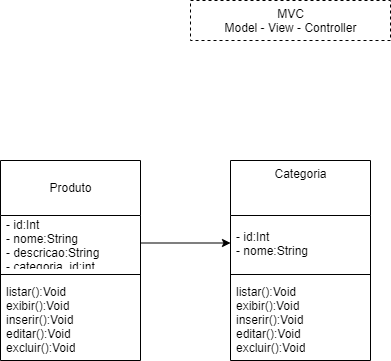

The diagram above was exported from draw.io. Its source (the exported page's mxGraphModel, read from the mxfile embedded in the PNG):
<mxGraphModel dx="1506" dy="372" grid="1" gridSize="10" guides="1" tooltips="1" connect="1" arrows="1" fold="1" page="1" pageScale="1" pageWidth="827" pageHeight="1169" math="0" shadow="0">
  <root>
    <mxCell id="0" />
    <mxCell id="1" parent="0" />
    <mxCell id="12" value="&lt;br&gt;Produto" style="swimlane;fontStyle=0;align=center;verticalAlign=top;childLayout=stackLayout;horizontal=1;startSize=55;horizontalStack=0;resizeParent=1;resizeParentMax=0;resizeLast=0;collapsible=0;marginBottom=0;html=1;" parent="1" vertex="1">
      <mxGeometry x="-650" y="200" width="140" height="200" as="geometry" />
    </mxCell>
    <mxCell id="16" value="- id:Int&lt;br&gt;- nome:String&lt;br&gt;- descricao:String&lt;br&gt;- categoria_id:int" style="text;html=1;strokeColor=none;fillColor=none;align=left;verticalAlign=middle;spacingLeft=4;spacingRight=4;overflow=hidden;rotatable=0;points=[[0,0.5],[1,0.5]];portConstraint=eastwest;" parent="12" vertex="1">
      <mxGeometry y="55" width="140" height="55" as="geometry" />
    </mxCell>
    <mxCell id="17" value="" style="line;strokeWidth=1;fillColor=none;align=left;verticalAlign=middle;spacingTop=-1;spacingLeft=3;spacingRight=3;rotatable=0;labelPosition=right;points=[];portConstraint=eastwest;" parent="12" vertex="1">
      <mxGeometry y="110" width="140" height="8" as="geometry" />
    </mxCell>
    <mxCell id="19" value="listar():Void&lt;br&gt;exibir():Void&lt;br&gt;inserir():Void&lt;br&gt;editar():Void&lt;br&gt;excluir():Void" style="text;html=1;strokeColor=none;fillColor=none;align=left;verticalAlign=middle;spacingLeft=4;spacingRight=4;overflow=hidden;rotatable=0;points=[[0,0.5],[1,0.5]];portConstraint=eastwest;" parent="12" vertex="1">
      <mxGeometry y="118" width="140" height="82" as="geometry" />
    </mxCell>
    <mxCell id="20" value="MVC&lt;br&gt;Model - View - Controller" style="shape=partialRectangle;html=1;top=1;align=center;dashed=1;" parent="1" vertex="1">
      <mxGeometry x="-460" y="40" width="200" height="40" as="geometry" />
    </mxCell>
    <mxCell id="21" value="Categoria" style="swimlane;fontStyle=0;align=center;verticalAlign=top;childLayout=stackLayout;horizontal=1;startSize=55;horizontalStack=0;resizeParent=1;resizeParentMax=0;resizeLast=0;collapsible=0;marginBottom=0;html=1;" vertex="1" parent="1">
      <mxGeometry x="-420" y="200" width="140" height="200" as="geometry" />
    </mxCell>
    <mxCell id="22" value="- id:Int&lt;br&gt;- nome:String" style="text;html=1;strokeColor=none;fillColor=none;align=left;verticalAlign=middle;spacingLeft=4;spacingRight=4;overflow=hidden;rotatable=0;points=[[0,0.5],[1,0.5]];portConstraint=eastwest;" vertex="1" parent="21">
      <mxGeometry y="55" width="140" height="55" as="geometry" />
    </mxCell>
    <mxCell id="23" value="" style="line;strokeWidth=1;fillColor=none;align=left;verticalAlign=middle;spacingTop=-1;spacingLeft=3;spacingRight=3;rotatable=0;labelPosition=right;points=[];portConstraint=eastwest;" vertex="1" parent="21">
      <mxGeometry y="110" width="140" height="8" as="geometry" />
    </mxCell>
    <mxCell id="24" value="listar():Void&lt;br&gt;exibir():Void&lt;br&gt;inserir():Void&lt;br&gt;editar():Void&lt;br&gt;excluir():Void" style="text;html=1;strokeColor=none;fillColor=none;align=left;verticalAlign=middle;spacingLeft=4;spacingRight=4;overflow=hidden;rotatable=0;points=[[0,0.5],[1,0.5]];portConstraint=eastwest;" vertex="1" parent="21">
      <mxGeometry y="118" width="140" height="82" as="geometry" />
    </mxCell>
    <mxCell id="25" style="edgeStyle=orthogonalEdgeStyle;rounded=0;orthogonalLoop=1;jettySize=auto;html=1;entryX=0;entryY=0.5;entryDx=0;entryDy=0;" edge="1" parent="1" source="16" target="22">
      <mxGeometry relative="1" as="geometry" />
    </mxCell>
  </root>
</mxGraphModel>